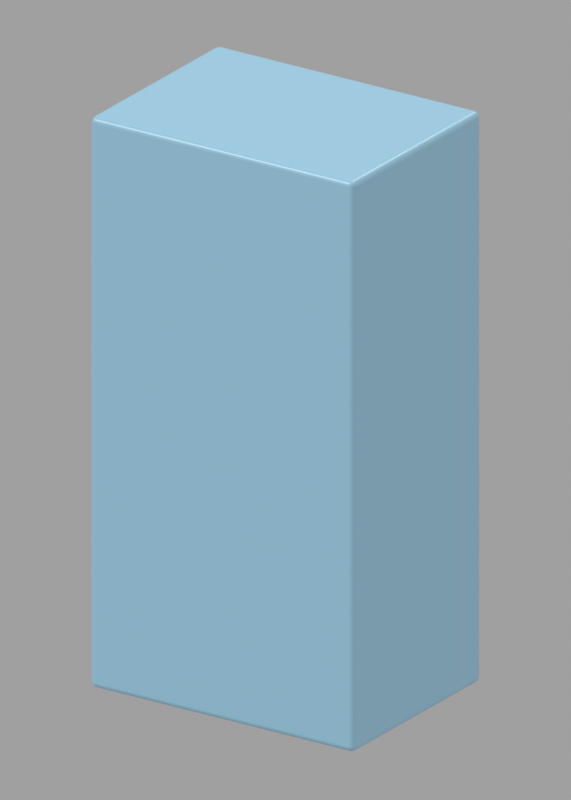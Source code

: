# Source: reference-pillar-unit.blend  (saved by Blender 5.2.44; exported with 4.5.12 LTS)
import bpy
from mathutils import Matrix  # noqa: F401  (used for matrix-valued properties, if any)

bpy.ops.wm.read_factory_settings(use_empty=True)
scene = bpy.context.scene
scene.name = 'Scene'

# ---- collections
col_collection = bpy.data.collections.new('Collection'); scene.collection.children.link(col_collection)

# ---- materials (node trees are filled in below, after node groups)
mat_koretail_sky_blue = bpy.data.materials.new('KORETAIL sky blue')
mat_koretail_sky_blue.diffuse_color = (0.4, 0.72, 0.92, 1.0)

# ---- material node trees
mat_koretail_sky_blue.use_nodes = True; mat_koretail_sky_blue.node_tree.nodes.clear()
_N = mat_koretail_sky_blue.node_tree.nodes; _L = mat_koretail_sky_blue.node_tree.links
n0 = _N.new('ShaderNodeBsdfPrincipled'); n0.name = 'Principled BSDF'; n0.location = (-200, 100)
n0.inputs[0].default_value = (0.4, 0.72, 0.92, 1.0)
n0.inputs[2].default_value = 0.32
n0.inputs[10].default_value = 0.005
n1 = _N.new('ShaderNodeOutputMaterial'); n1.name = 'Material Output'; n1.location = (200, 100)
_L.new(n0.outputs[0], n1.inputs[0])
n1.is_active_output = True

# ---- world
world_world = bpy.data.worlds.new('World'); scene.world = world_world
world_world.use_nodes = True; world_world.node_tree.nodes.clear()
_N = world_world.node_tree.nodes; _L = world_world.node_tree.links
n0 = _N.new('ShaderNodeOutputWorld'); n0.name = 'World Output'; n0.location = (200, 100)
n1 = _N.new('ShaderNodeBackground'); n1.name = 'Background'; n1.location = (-200, 100)
n1.inputs[0].default_value = (1.0, 1.0, 1.0, 1.0)
n1.inputs[1].default_value = 0.35
_L.new(n1.outputs[0], n0.inputs[0])
n0.is_active_output = True
world_world.color = (0.05088, 0.05088, 0.05088)
world_world.sun_shadow_jitter_overblur = 0.0

# ---- cameras
cam_camera_001 = bpy.data.cameras.new('Camera.001')
cam_camera_001.type = 'ORTHO'
cam_camera_001.ortho_scale = 4.15

# ---- lights
light_sun = bpy.data.lights.new('Sun', 'SUN')
light_sun.angle = 0.2094
light_sun.energy = 1.2
light_sun_001 = bpy.data.lights.new('Sun.001', 'SUN')
light_sun_001.angle = 0.2094
light_sun_001.energy = 0.4
light_sun_002 = bpy.data.lights.new('Sun.002', 'SUN')
light_sun_002.angle = 0.2094
light_sun_002.energy = 0.8

# ---- meshes
me_cube_001 = bpy.data.meshes.new('Cube.001')
me_cube_001.from_pydata([(-0.825, -0.6, -1.6), (-0.825, -0.6, 1.6), (-0.825, 0.6, -1.6), (-0.825, 0.6, 1.6), (0.825, -0.6, -1.6), (0.825, -0.6, 1.6), (0.825, 0.6, -1.6), (0.825, 0.6, 1.6)], [], [(0, 1, 3, 2), (2, 3, 7, 6), (6, 7, 5, 4), (4, 5, 1, 0), (2, 6, 4, 0), (7, 3, 1, 5)])
_uv = me_cube_001.uv_layers.new(name='UVMap')
_uv.uv.foreach_set('vector', [0.375, 0.0, 0.625, 0.0, 0.625, 0.25, 0.375, 0.25, 0.375, 0.25, 0.625, 0.25, 0.625, 0.5, 0.375, 0.5, 0.375, 0.5, 0.625, 0.5, 0.625, 0.75, 0.375, 0.75, 0.375, 0.75, 0.625, 0.75, 0.625, 1.0, 0.375, 1.0, 0.125, 0.5, 0.375, 0.5, 0.375, 0.75, 0.125, 0.75, 0.625, 0.5, 0.875, 0.5, 0.875, 0.75, 0.625, 0.75])
me_cube_001.materials.append(mat_koretail_sky_blue)
me_cube_001.update()

# ---- objects
ob_data_free_wide_unit_pillar = bpy.data.objects.new('Data-free wide unit pillar', me_cube_001)
ob_key = bpy.data.objects.new('Key', light_sun)
ob_fill = bpy.data.objects.new('Fill', light_sun_001)
ob_rim = bpy.data.objects.new('Rim', light_sun_002)
ob_camera = bpy.data.objects.new('Camera', cam_camera_001)

# ---- transforms, parenting, visibility, modifiers, constraints
ob_data_free_wide_unit_pillar.location = (0.0, 0.0, 1.6)
_m = ob_data_free_wide_unit_pillar.modifiers.new('Restrained edge', 'BEVEL')
_m.width = 0.035
_m.width_pct = 0.035
_m.segments = 3
_m = ob_data_free_wide_unit_pillar.modifiers.new('Weighted normals', 'WEIGHTED_NORMAL')
ob_key.location = (-4.0, -5.0, 7.0)
ob_key.rotation_euler = (0.8702, -7.857e-08, -0.6747)
ob_fill.location = (4.0, -1.0, 5.0)
ob_fill.rotation_euler = (0.8812, -1.77e-08, 1.326)
ob_rim.location = (0.0, 4.0, 6.0)
ob_rim.rotation_euler = (0.7378, 5.881e-08, 3.142)
ob_camera.location = (6.0, -9.0, 6.0)
ob_camera.rotation_euler = (1.184, -3.658e-08, 0.588)

# ---- collection membership
col_collection.objects.link(ob_data_free_wide_unit_pillar)
col_collection.objects.link(ob_key)
col_collection.objects.link(ob_fill)
col_collection.objects.link(ob_rim)
col_collection.objects.link(ob_camera)

# ---- scene / render settings (as saved in the file)
scene.camera = ob_camera
scene.frame_start = 1; scene.frame_end = 250; scene.frame_set(1)
scene.render.engine = 'CYCLES'
scene.render.resolution_x = 400
scene.render.resolution_y = 560
scene.render.film_transparent = True
scene.render.bake_bias = 0.0
scene.render.bake_samples = 0
scene.render.compositor_device = 'GPU'
scene.cycles.samples = 48
scene.eevee.use_volume_custom_range = False
scene.eevee.fast_gi_thickness_near = 0.1
scene.eevee.fast_gi_thickness_far = 0.0
scene.eevee.ray_tracing_options.screen_trace_thickness = 0.1
scene.view_settings.view_transform = 'Standard'
bpy.context.view_layer.update()
